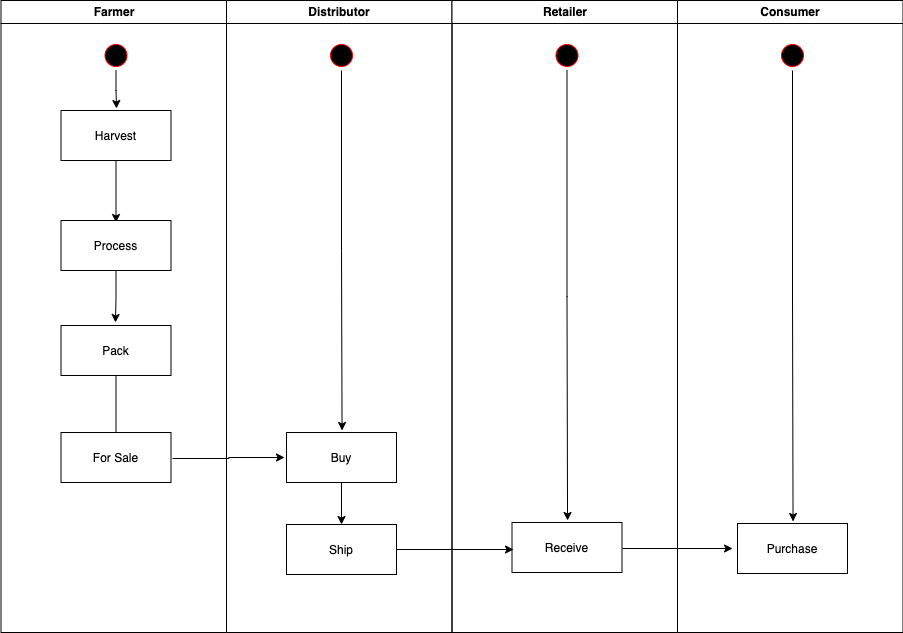

The diagram above was exported from draw.io. Its source (the exported page's mxGraphModel, read from the mxfile embedded in the PNG):
<mxGraphModel dx="1575" dy="747" grid="1" gridSize="10" guides="1" tooltips="1" connect="1" arrows="1" fold="1" page="1" pageScale="1" pageWidth="1169" pageHeight="826" background="none" math="0" shadow="0">
  <root>
    <mxCell id="0" />
    <mxCell id="1" parent="0" />
    <mxCell id="2" value="Farmer" style="swimlane;whiteSpace=wrap" parent="1" vertex="1">
      <mxGeometry x="164.5" y="128" width="225.5" height="632" as="geometry" />
    </mxCell>
    <mxCell id="DzTToZzZcQbtBQ9uDqKh-45" style="edgeStyle=orthogonalEdgeStyle;rounded=0;orthogonalLoop=1;jettySize=auto;html=1;entryX=0.505;entryY=-0.04;entryDx=0;entryDy=0;entryPerimeter=0;" edge="1" parent="2" source="5" target="7">
      <mxGeometry relative="1" as="geometry" />
    </mxCell>
    <mxCell id="5" value="" style="ellipse;shape=startState;fillColor=#000000;strokeColor=#ff0000;" parent="2" vertex="1">
      <mxGeometry x="100" y="40" width="30" height="30" as="geometry" />
    </mxCell>
    <mxCell id="DzTToZzZcQbtBQ9uDqKh-44" style="edgeStyle=orthogonalEdgeStyle;rounded=0;orthogonalLoop=1;jettySize=auto;html=1;entryX=0.5;entryY=0.04;entryDx=0;entryDy=0;entryPerimeter=0;" edge="1" parent="2" source="7" target="8">
      <mxGeometry relative="1" as="geometry" />
    </mxCell>
    <mxCell id="7" value="Harvest" style="" parent="2" vertex="1">
      <mxGeometry x="60" y="110" width="110" height="50" as="geometry" />
    </mxCell>
    <mxCell id="DzTToZzZcQbtBQ9uDqKh-46" style="edgeStyle=orthogonalEdgeStyle;rounded=0;orthogonalLoop=1;jettySize=auto;html=1;entryX=0.495;entryY=-0.06;entryDx=0;entryDy=0;entryPerimeter=0;" edge="1" parent="2" source="8" target="10">
      <mxGeometry relative="1" as="geometry" />
    </mxCell>
    <mxCell id="8" value="Process" style="" parent="2" vertex="1">
      <mxGeometry x="60" y="220" width="110" height="50" as="geometry" />
    </mxCell>
    <mxCell id="DzTToZzZcQbtBQ9uDqKh-42" style="edgeStyle=orthogonalEdgeStyle;rounded=0;orthogonalLoop=1;jettySize=auto;html=1;entryX=0.5;entryY=0;entryDx=0;entryDy=0;" edge="1" parent="2" source="10" target="DzTToZzZcQbtBQ9uDqKh-41">
      <mxGeometry relative="1" as="geometry" />
    </mxCell>
    <mxCell id="10" value="Pack" style="" parent="2" vertex="1">
      <mxGeometry x="60" y="325" width="110" height="50" as="geometry" />
    </mxCell>
    <mxCell id="DzTToZzZcQbtBQ9uDqKh-41" value="For Sale" style="" vertex="1" parent="2">
      <mxGeometry x="60" y="432" width="110" height="50" as="geometry" />
    </mxCell>
    <mxCell id="DzTToZzZcQbtBQ9uDqKh-47" value="Distributor" style="swimlane;whiteSpace=wrap" vertex="1" parent="1">
      <mxGeometry x="390" y="128" width="225.5" height="632" as="geometry" />
    </mxCell>
    <mxCell id="DzTToZzZcQbtBQ9uDqKh-48" style="edgeStyle=orthogonalEdgeStyle;rounded=0;orthogonalLoop=1;jettySize=auto;html=1;entryX=0.505;entryY=-0.04;entryDx=0;entryDy=0;entryPerimeter=0;" edge="1" parent="DzTToZzZcQbtBQ9uDqKh-47" source="DzTToZzZcQbtBQ9uDqKh-49" target="DzTToZzZcQbtBQ9uDqKh-51">
      <mxGeometry relative="1" as="geometry" />
    </mxCell>
    <mxCell id="DzTToZzZcQbtBQ9uDqKh-49" value="" style="ellipse;shape=startState;fillColor=#000000;strokeColor=#ff0000;" vertex="1" parent="DzTToZzZcQbtBQ9uDqKh-47">
      <mxGeometry x="100" y="40" width="30" height="30" as="geometry" />
    </mxCell>
    <mxCell id="DzTToZzZcQbtBQ9uDqKh-69" style="edgeStyle=orthogonalEdgeStyle;rounded=0;orthogonalLoop=1;jettySize=auto;html=1;entryX=0.5;entryY=0;entryDx=0;entryDy=0;entryPerimeter=0;" edge="1" parent="DzTToZzZcQbtBQ9uDqKh-47" source="DzTToZzZcQbtBQ9uDqKh-51" target="DzTToZzZcQbtBQ9uDqKh-68">
      <mxGeometry relative="1" as="geometry" />
    </mxCell>
    <mxCell id="DzTToZzZcQbtBQ9uDqKh-51" value="Buy" style="" vertex="1" parent="DzTToZzZcQbtBQ9uDqKh-47">
      <mxGeometry x="60" y="432" width="110" height="50" as="geometry" />
    </mxCell>
    <mxCell id="DzTToZzZcQbtBQ9uDqKh-68" value="Ship" style="" vertex="1" parent="DzTToZzZcQbtBQ9uDqKh-47">
      <mxGeometry x="60" y="524" width="110" height="50" as="geometry" />
    </mxCell>
    <mxCell id="DzTToZzZcQbtBQ9uDqKh-59" value="Retailer" style="swimlane;whiteSpace=wrap" vertex="1" parent="1">
      <mxGeometry x="615.5" y="128" width="225.5" height="632" as="geometry" />
    </mxCell>
    <mxCell id="DzTToZzZcQbtBQ9uDqKh-60" style="edgeStyle=orthogonalEdgeStyle;rounded=0;orthogonalLoop=1;jettySize=auto;html=1;entryX=0.505;entryY=-0.04;entryDx=0;entryDy=0;entryPerimeter=0;" edge="1" parent="DzTToZzZcQbtBQ9uDqKh-59" source="DzTToZzZcQbtBQ9uDqKh-61" target="DzTToZzZcQbtBQ9uDqKh-62">
      <mxGeometry relative="1" as="geometry" />
    </mxCell>
    <mxCell id="DzTToZzZcQbtBQ9uDqKh-61" value="" style="ellipse;shape=startState;fillColor=#000000;strokeColor=#ff0000;" vertex="1" parent="DzTToZzZcQbtBQ9uDqKh-59">
      <mxGeometry x="100" y="40" width="30" height="30" as="geometry" />
    </mxCell>
    <mxCell id="DzTToZzZcQbtBQ9uDqKh-62" value="Receive" style="" vertex="1" parent="DzTToZzZcQbtBQ9uDqKh-59">
      <mxGeometry x="60" y="522" width="110" height="50" as="geometry" />
    </mxCell>
    <mxCell id="DzTToZzZcQbtBQ9uDqKh-63" value="Consumer" style="swimlane;whiteSpace=wrap" vertex="1" parent="1">
      <mxGeometry x="841" y="128" width="225.5" height="632" as="geometry" />
    </mxCell>
    <mxCell id="DzTToZzZcQbtBQ9uDqKh-64" style="edgeStyle=orthogonalEdgeStyle;rounded=0;orthogonalLoop=1;jettySize=auto;html=1;entryX=0.505;entryY=-0.04;entryDx=0;entryDy=0;entryPerimeter=0;" edge="1" parent="DzTToZzZcQbtBQ9uDqKh-63" source="DzTToZzZcQbtBQ9uDqKh-65" target="DzTToZzZcQbtBQ9uDqKh-66">
      <mxGeometry relative="1" as="geometry" />
    </mxCell>
    <mxCell id="DzTToZzZcQbtBQ9uDqKh-65" value="" style="ellipse;shape=startState;fillColor=#000000;strokeColor=#ff0000;" vertex="1" parent="DzTToZzZcQbtBQ9uDqKh-63">
      <mxGeometry x="100" y="40" width="30" height="30" as="geometry" />
    </mxCell>
    <mxCell id="DzTToZzZcQbtBQ9uDqKh-66" value="Purchase" style="" vertex="1" parent="DzTToZzZcQbtBQ9uDqKh-63">
      <mxGeometry x="60" y="523" width="110" height="50" as="geometry" />
    </mxCell>
    <mxCell id="DzTToZzZcQbtBQ9uDqKh-67" style="edgeStyle=orthogonalEdgeStyle;rounded=0;orthogonalLoop=1;jettySize=auto;html=1;entryX=-0.018;entryY=0.5;entryDx=0;entryDy=0;entryPerimeter=0;exitX=1.014;exitY=0.52;exitDx=0;exitDy=0;exitPerimeter=0;" edge="1" parent="1" source="DzTToZzZcQbtBQ9uDqKh-41" target="DzTToZzZcQbtBQ9uDqKh-51">
      <mxGeometry relative="1" as="geometry">
        <mxPoint x="340" y="585" as="sourcePoint" />
      </mxGeometry>
    </mxCell>
    <mxCell id="DzTToZzZcQbtBQ9uDqKh-70" style="edgeStyle=orthogonalEdgeStyle;rounded=0;orthogonalLoop=1;jettySize=auto;html=1;entryX=0.014;entryY=0.54;entryDx=0;entryDy=0;entryPerimeter=0;" edge="1" parent="1" target="DzTToZzZcQbtBQ9uDqKh-62">
      <mxGeometry relative="1" as="geometry">
        <mxPoint x="560" y="677" as="sourcePoint" />
      </mxGeometry>
    </mxCell>
    <mxCell id="DzTToZzZcQbtBQ9uDqKh-71" style="edgeStyle=orthogonalEdgeStyle;rounded=0;orthogonalLoop=1;jettySize=auto;html=1;entryX=-0.045;entryY=0.5;entryDx=0;entryDy=0;entryPerimeter=0;exitX=1.005;exitY=0.52;exitDx=0;exitDy=0;exitPerimeter=0;" edge="1" parent="1" source="DzTToZzZcQbtBQ9uDqKh-62" target="DzTToZzZcQbtBQ9uDqKh-66">
      <mxGeometry relative="1" as="geometry" />
    </mxCell>
  </root>
</mxGraphModel>